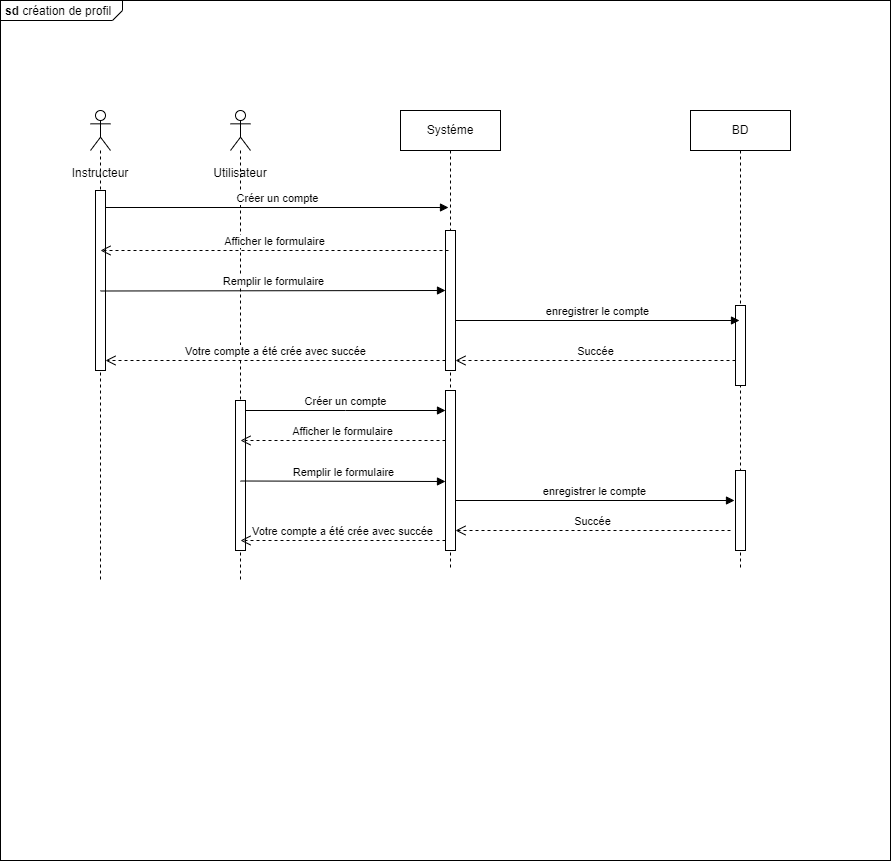

The diagram above was exported from draw.io. Its source (the exported page's mxGraphModel, read from the mxfile embedded in the PNG):
<mxGraphModel dx="1941" dy="1728" grid="1" gridSize="10" guides="1" tooltips="1" connect="1" arrows="1" fold="1" page="1" pageScale="1" pageWidth="827" pageHeight="1169" math="0" shadow="0">
  <root>
    <mxCell id="0" />
    <mxCell id="1" parent="0" />
    <mxCell id="IyQbfvjyPcHb92ZeYIFq-1" value="&lt;p style=&quot;margin:0px;margin-top:4px;margin-left:5px;text-align:left;&quot;&gt;&lt;b&gt;sd&lt;/b&gt;&amp;nbsp;création de profil&lt;/p&gt;" style="html=1;shape=mxgraph.sysml.package;overflow=fill;labelX=122;align=left;spacingLeft=5;verticalAlign=top;spacingTop=-3;" vertex="1" parent="1">
      <mxGeometry x="-120" y="-40" width="890" height="860" as="geometry" />
    </mxCell>
    <mxCell id="IyQbfvjyPcHb92ZeYIFq-2" value="&lt;br&gt;&lt;br&gt;&lt;br&gt;&lt;br&gt;&lt;br&gt;&lt;br&gt;Instructeur" style="shape=umlLifeline;perimeter=lifelinePerimeter;whiteSpace=wrap;html=1;container=1;dropTarget=0;collapsible=0;recursiveResize=0;outlineConnect=0;portConstraint=eastwest;newEdgeStyle={&quot;edgeStyle&quot;:&quot;elbowEdgeStyle&quot;,&quot;elbow&quot;:&quot;vertical&quot;,&quot;curved&quot;:0,&quot;rounded&quot;:0};participant=umlActor;" vertex="1" parent="1">
      <mxGeometry x="-30" y="70" width="20" height="470" as="geometry" />
    </mxCell>
    <mxCell id="IyQbfvjyPcHb92ZeYIFq-6" value="" style="html=1;points=[];perimeter=orthogonalPerimeter;outlineConnect=0;targetShapes=umlLifeline;portConstraint=eastwest;newEdgeStyle={&quot;edgeStyle&quot;:&quot;elbowEdgeStyle&quot;,&quot;elbow&quot;:&quot;vertical&quot;,&quot;curved&quot;:0,&quot;rounded&quot;:0};" vertex="1" parent="IyQbfvjyPcHb92ZeYIFq-2">
      <mxGeometry x="5" y="80" width="10" height="180" as="geometry" />
    </mxCell>
    <mxCell id="IyQbfvjyPcHb92ZeYIFq-3" value="&lt;br&gt;&lt;br&gt;&lt;br&gt;&lt;br&gt;&lt;br&gt;&lt;br&gt;Utilisateur" style="shape=umlLifeline;perimeter=lifelinePerimeter;whiteSpace=wrap;html=1;container=1;dropTarget=0;collapsible=0;recursiveResize=0;outlineConnect=0;portConstraint=eastwest;newEdgeStyle={&quot;edgeStyle&quot;:&quot;elbowEdgeStyle&quot;,&quot;elbow&quot;:&quot;vertical&quot;,&quot;curved&quot;:0,&quot;rounded&quot;:0};participant=umlActor;" vertex="1" parent="1">
      <mxGeometry x="110" y="70" width="20" height="470" as="geometry" />
    </mxCell>
    <mxCell id="IyQbfvjyPcHb92ZeYIFq-7" value="" style="html=1;points=[];perimeter=orthogonalPerimeter;outlineConnect=0;targetShapes=umlLifeline;portConstraint=eastwest;newEdgeStyle={&quot;edgeStyle&quot;:&quot;elbowEdgeStyle&quot;,&quot;elbow&quot;:&quot;vertical&quot;,&quot;curved&quot;:0,&quot;rounded&quot;:0};" vertex="1" parent="IyQbfvjyPcHb92ZeYIFq-3">
      <mxGeometry x="5" y="290" width="10" height="150" as="geometry" />
    </mxCell>
    <mxCell id="IyQbfvjyPcHb92ZeYIFq-4" value="Systéme" style="shape=umlLifeline;perimeter=lifelinePerimeter;whiteSpace=wrap;html=1;container=1;dropTarget=0;collapsible=0;recursiveResize=0;outlineConnect=0;portConstraint=eastwest;newEdgeStyle={&quot;edgeStyle&quot;:&quot;elbowEdgeStyle&quot;,&quot;elbow&quot;:&quot;vertical&quot;,&quot;curved&quot;:0,&quot;rounded&quot;:0};" vertex="1" parent="1">
      <mxGeometry x="280" y="70" width="100" height="460" as="geometry" />
    </mxCell>
    <mxCell id="IyQbfvjyPcHb92ZeYIFq-10" value="" style="html=1;points=[];perimeter=orthogonalPerimeter;outlineConnect=0;targetShapes=umlLifeline;portConstraint=eastwest;newEdgeStyle={&quot;edgeStyle&quot;:&quot;elbowEdgeStyle&quot;,&quot;elbow&quot;:&quot;vertical&quot;,&quot;curved&quot;:0,&quot;rounded&quot;:0};" vertex="1" parent="IyQbfvjyPcHb92ZeYIFq-4">
      <mxGeometry x="45" y="120" width="10" height="140" as="geometry" />
    </mxCell>
    <mxCell id="IyQbfvjyPcHb92ZeYIFq-20" value="" style="html=1;points=[];perimeter=orthogonalPerimeter;outlineConnect=0;targetShapes=umlLifeline;portConstraint=eastwest;newEdgeStyle={&quot;edgeStyle&quot;:&quot;elbowEdgeStyle&quot;,&quot;elbow&quot;:&quot;vertical&quot;,&quot;curved&quot;:0,&quot;rounded&quot;:0};" vertex="1" parent="IyQbfvjyPcHb92ZeYIFq-4">
      <mxGeometry x="45" y="280" width="10" height="160" as="geometry" />
    </mxCell>
    <mxCell id="IyQbfvjyPcHb92ZeYIFq-5" value="BD" style="shape=umlLifeline;perimeter=lifelinePerimeter;whiteSpace=wrap;html=1;container=1;dropTarget=0;collapsible=0;recursiveResize=0;outlineConnect=0;portConstraint=eastwest;newEdgeStyle={&quot;edgeStyle&quot;:&quot;elbowEdgeStyle&quot;,&quot;elbow&quot;:&quot;vertical&quot;,&quot;curved&quot;:0,&quot;rounded&quot;:0};" vertex="1" parent="1">
      <mxGeometry x="570" y="70" width="100" height="460" as="geometry" />
    </mxCell>
    <mxCell id="IyQbfvjyPcHb92ZeYIFq-16" value="" style="html=1;points=[];perimeter=orthogonalPerimeter;outlineConnect=0;targetShapes=umlLifeline;portConstraint=eastwest;newEdgeStyle={&quot;edgeStyle&quot;:&quot;elbowEdgeStyle&quot;,&quot;elbow&quot;:&quot;vertical&quot;,&quot;curved&quot;:0,&quot;rounded&quot;:0};" vertex="1" parent="IyQbfvjyPcHb92ZeYIFq-5">
      <mxGeometry x="45" y="195" width="10" height="80" as="geometry" />
    </mxCell>
    <mxCell id="IyQbfvjyPcHb92ZeYIFq-23" value="" style="html=1;points=[];perimeter=orthogonalPerimeter;outlineConnect=0;targetShapes=umlLifeline;portConstraint=eastwest;newEdgeStyle={&quot;edgeStyle&quot;:&quot;elbowEdgeStyle&quot;,&quot;elbow&quot;:&quot;vertical&quot;,&quot;curved&quot;:0,&quot;rounded&quot;:0};" vertex="1" parent="IyQbfvjyPcHb92ZeYIFq-5">
      <mxGeometry x="45" y="360" width="10" height="80" as="geometry" />
    </mxCell>
    <mxCell id="IyQbfvjyPcHb92ZeYIFq-8" value="Créer un compte" style="html=1;verticalAlign=bottom;endArrow=block;edgeStyle=elbowEdgeStyle;elbow=vertical;curved=0;rounded=0;entryX=0.48;entryY=0.211;entryDx=0;entryDy=0;entryPerimeter=0;" edge="1" parent="1" source="IyQbfvjyPcHb92ZeYIFq-6" target="IyQbfvjyPcHb92ZeYIFq-4">
      <mxGeometry x="0.0027" width="80" relative="1" as="geometry">
        <mxPoint x="-10" y="170" as="sourcePoint" />
        <mxPoint x="70" y="170" as="targetPoint" />
        <mxPoint as="offset" />
      </mxGeometry>
    </mxCell>
    <mxCell id="IyQbfvjyPcHb92ZeYIFq-9" value="Afficher le formulaire" style="html=1;verticalAlign=bottom;endArrow=open;dashed=1;endSize=8;edgeStyle=elbowEdgeStyle;elbow=vertical;curved=0;rounded=0;entryX=0.2;entryY=0.6;entryDx=0;entryDy=0;entryPerimeter=0;" edge="1" parent="1">
      <mxGeometry relative="1" as="geometry">
        <mxPoint x="328" y="210" as="sourcePoint" />
        <mxPoint x="-20" y="210" as="targetPoint" />
        <mxPoint as="offset" />
      </mxGeometry>
    </mxCell>
    <mxCell id="IyQbfvjyPcHb92ZeYIFq-12" value="Remplir le formulaire" style="html=1;verticalAlign=bottom;endArrow=block;edgeStyle=elbowEdgeStyle;elbow=vertical;curved=0;rounded=0;entryX=0.5;entryY=0.625;entryDx=0;entryDy=0;entryPerimeter=0;" edge="1" parent="1">
      <mxGeometry width="80" relative="1" as="geometry">
        <mxPoint x="-20" y="250.5" as="sourcePoint" />
        <mxPoint x="325" y="250" as="targetPoint" />
      </mxGeometry>
    </mxCell>
    <mxCell id="IyQbfvjyPcHb92ZeYIFq-14" value="enregistrer le compte" style="html=1;verticalAlign=bottom;endArrow=block;edgeStyle=elbowEdgeStyle;elbow=vertical;curved=0;rounded=0;entryX=0.49;entryY=0.457;entryDx=0;entryDy=0;entryPerimeter=0;" edge="1" parent="1" source="IyQbfvjyPcHb92ZeYIFq-10" target="IyQbfvjyPcHb92ZeYIFq-5">
      <mxGeometry x="-0.0008" width="80" relative="1" as="geometry">
        <mxPoint x="340" y="280" as="sourcePoint" />
        <mxPoint x="414" y="280" as="targetPoint" />
        <mxPoint as="offset" />
      </mxGeometry>
    </mxCell>
    <mxCell id="IyQbfvjyPcHb92ZeYIFq-17" value="Succée" style="html=1;verticalAlign=bottom;endArrow=open;dashed=1;endSize=8;edgeStyle=elbowEdgeStyle;elbow=vertical;curved=0;rounded=0;" edge="1" parent="1">
      <mxGeometry relative="1" as="geometry">
        <mxPoint x="615" y="320" as="sourcePoint" />
        <mxPoint x="335" y="320" as="targetPoint" />
      </mxGeometry>
    </mxCell>
    <mxCell id="IyQbfvjyPcHb92ZeYIFq-18" value="Votre compte a été crée avec succée" style="html=1;verticalAlign=bottom;endArrow=open;dashed=1;endSize=8;edgeStyle=elbowEdgeStyle;elbow=horizontal;curved=0;rounded=0;" edge="1" parent="1">
      <mxGeometry relative="1" as="geometry">
        <mxPoint x="325" y="320" as="sourcePoint" />
        <mxPoint x="-15" y="320" as="targetPoint" />
        <mxPoint as="offset" />
      </mxGeometry>
    </mxCell>
    <mxCell id="IyQbfvjyPcHb92ZeYIFq-19" value="Créer un compte" style="html=1;verticalAlign=bottom;endArrow=block;edgeStyle=elbowEdgeStyle;elbow=vertical;curved=0;rounded=0;" edge="1" parent="1">
      <mxGeometry x="0.0027" width="80" relative="1" as="geometry">
        <mxPoint x="125" y="370" as="sourcePoint" />
        <mxPoint x="325" y="370" as="targetPoint" />
        <mxPoint as="offset" />
      </mxGeometry>
    </mxCell>
    <mxCell id="IyQbfvjyPcHb92ZeYIFq-21" value="Afficher le formulaire" style="html=1;verticalAlign=bottom;endArrow=open;dashed=1;endSize=8;edgeStyle=elbowEdgeStyle;elbow=vertical;curved=0;rounded=0;exitX=0.5;exitY=0.494;exitDx=0;exitDy=0;exitPerimeter=0;" edge="1" parent="1">
      <mxGeometry relative="1" as="geometry">
        <mxPoint x="325" y="400" as="sourcePoint" />
        <mxPoint x="120" y="400.48" as="targetPoint" />
        <mxPoint as="offset" />
      </mxGeometry>
    </mxCell>
    <mxCell id="IyQbfvjyPcHb92ZeYIFq-22" value="Remplir le formulaire" style="html=1;verticalAlign=bottom;endArrow=block;edgeStyle=elbowEdgeStyle;elbow=vertical;curved=0;rounded=0;" edge="1" parent="1" target="IyQbfvjyPcHb92ZeYIFq-20">
      <mxGeometry width="80" relative="1" as="geometry">
        <mxPoint x="120" y="440.5" as="sourcePoint" />
        <mxPoint x="315" y="440" as="targetPoint" />
        <Array as="points" />
      </mxGeometry>
    </mxCell>
    <mxCell id="IyQbfvjyPcHb92ZeYIFq-24" value="enregistrer le compte" style="html=1;verticalAlign=bottom;endArrow=block;edgeStyle=elbowEdgeStyle;elbow=vertical;curved=0;rounded=0;entryX=0.49;entryY=0.457;entryDx=0;entryDy=0;entryPerimeter=0;" edge="1" parent="1" source="IyQbfvjyPcHb92ZeYIFq-20">
      <mxGeometry x="-0.0008" width="80" relative="1" as="geometry">
        <mxPoint x="340" y="460" as="sourcePoint" />
        <mxPoint x="614" y="460" as="targetPoint" />
        <mxPoint as="offset" />
      </mxGeometry>
    </mxCell>
    <mxCell id="IyQbfvjyPcHb92ZeYIFq-25" value="Succée" style="html=1;verticalAlign=bottom;endArrow=open;dashed=1;endSize=8;edgeStyle=elbowEdgeStyle;elbow=vertical;curved=0;rounded=0;" edge="1" parent="1" target="IyQbfvjyPcHb92ZeYIFq-20">
      <mxGeometry relative="1" as="geometry">
        <mxPoint x="610" y="490" as="sourcePoint" />
        <mxPoint x="340" y="490" as="targetPoint" />
      </mxGeometry>
    </mxCell>
    <mxCell id="IyQbfvjyPcHb92ZeYIFq-26" value="Votre compte a été crée avec succée" style="html=1;verticalAlign=bottom;endArrow=open;dashed=1;endSize=8;edgeStyle=elbowEdgeStyle;elbow=vertical;curved=0;rounded=0;" edge="1" parent="1" source="IyQbfvjyPcHb92ZeYIFq-20">
      <mxGeometry x="0.0049" relative="1" as="geometry">
        <mxPoint x="320" y="500" as="sourcePoint" />
        <mxPoint x="120" y="500" as="targetPoint" />
        <mxPoint as="offset" />
      </mxGeometry>
    </mxCell>
  </root>
</mxGraphModel>